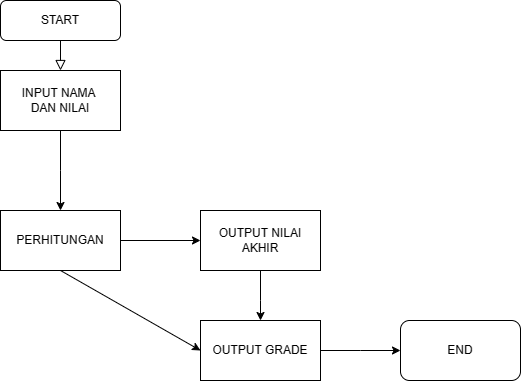

The diagram above was exported from draw.io. Its source (the exported page's mxGraphModel, read from the mxfile embedded in the PNG):
<mxGraphModel dx="872" dy="491" grid="1" gridSize="10" guides="1" tooltips="1" connect="1" arrows="1" fold="1" page="1" pageScale="1" pageWidth="827" pageHeight="1169" math="0" shadow="0">
  <root>
    <mxCell id="WIyWlLk6GJQsqaUBKTNV-0" />
    <mxCell id="WIyWlLk6GJQsqaUBKTNV-1" parent="WIyWlLk6GJQsqaUBKTNV-0" />
    <mxCell id="WIyWlLk6GJQsqaUBKTNV-2" value="" style="rounded=0;html=1;jettySize=auto;orthogonalLoop=1;fontSize=11;endArrow=block;endFill=0;endSize=8;strokeWidth=1;shadow=0;labelBackgroundColor=none;edgeStyle=orthogonalEdgeStyle;" parent="WIyWlLk6GJQsqaUBKTNV-1" source="WIyWlLk6GJQsqaUBKTNV-3" edge="1">
      <mxGeometry relative="1" as="geometry">
        <mxPoint x="220" y="150" as="targetPoint" />
      </mxGeometry>
    </mxCell>
    <mxCell id="WIyWlLk6GJQsqaUBKTNV-3" value="START" style="rounded=1;whiteSpace=wrap;html=1;fontSize=12;glass=0;strokeWidth=1;shadow=0;" parent="WIyWlLk6GJQsqaUBKTNV-1" vertex="1">
      <mxGeometry x="160" y="80" width="120" height="40" as="geometry" />
    </mxCell>
    <mxCell id="xFxzmMS3L7iTCAoh05-M-1" value="" style="edgeStyle=orthogonalEdgeStyle;rounded=0;orthogonalLoop=1;jettySize=auto;html=1;entryX=0.5;entryY=0;entryDx=0;entryDy=0;" edge="1" parent="WIyWlLk6GJQsqaUBKTNV-1" source="xFxzmMS3L7iTCAoh05-M-0">
      <mxGeometry relative="1" as="geometry">
        <mxPoint x="220" y="290" as="targetPoint" />
        <Array as="points" />
      </mxGeometry>
    </mxCell>
    <mxCell id="xFxzmMS3L7iTCAoh05-M-0" value="INPUT NAMA&amp;nbsp;&lt;div&gt;DAN NILAI&lt;/div&gt;" style="rounded=0;whiteSpace=wrap;html=1;" vertex="1" parent="WIyWlLk6GJQsqaUBKTNV-1">
      <mxGeometry x="160" y="150" width="120" height="60" as="geometry" />
    </mxCell>
    <mxCell id="xFxzmMS3L7iTCAoh05-M-2" value="PERHITUNGAN" style="rounded=0;whiteSpace=wrap;html=1;" vertex="1" parent="WIyWlLk6GJQsqaUBKTNV-1">
      <mxGeometry x="160" y="290" width="120" height="60" as="geometry" />
    </mxCell>
    <mxCell id="xFxzmMS3L7iTCAoh05-M-4" value="" style="endArrow=classic;html=1;rounded=0;exitX=1;exitY=0.5;exitDx=0;exitDy=0;" edge="1" parent="WIyWlLk6GJQsqaUBKTNV-1" source="xFxzmMS3L7iTCAoh05-M-2">
      <mxGeometry width="50" height="50" relative="1" as="geometry">
        <mxPoint x="390" y="340" as="sourcePoint" />
        <mxPoint x="360" y="320" as="targetPoint" />
        <Array as="points">
          <mxPoint x="360" y="320" />
        </Array>
      </mxGeometry>
    </mxCell>
    <mxCell id="xFxzmMS3L7iTCAoh05-M-7" value="" style="edgeStyle=orthogonalEdgeStyle;rounded=0;orthogonalLoop=1;jettySize=auto;html=1;" edge="1" parent="WIyWlLk6GJQsqaUBKTNV-1" source="xFxzmMS3L7iTCAoh05-M-5" target="xFxzmMS3L7iTCAoh05-M-6">
      <mxGeometry relative="1" as="geometry">
        <Array as="points">
          <mxPoint x="420" y="380" />
          <mxPoint x="420" y="380" />
        </Array>
      </mxGeometry>
    </mxCell>
    <mxCell id="xFxzmMS3L7iTCAoh05-M-5" value="OUTPUT NILAI AKHIR" style="rounded=0;whiteSpace=wrap;html=1;" vertex="1" parent="WIyWlLk6GJQsqaUBKTNV-1">
      <mxGeometry x="360" y="290" width="120" height="60" as="geometry" />
    </mxCell>
    <mxCell id="xFxzmMS3L7iTCAoh05-M-6" value="OUTPUT GRADE" style="rounded=0;whiteSpace=wrap;html=1;" vertex="1" parent="WIyWlLk6GJQsqaUBKTNV-1">
      <mxGeometry x="360" y="400" width="120" height="60" as="geometry" />
    </mxCell>
    <mxCell id="xFxzmMS3L7iTCAoh05-M-8" value="" style="endArrow=classic;html=1;rounded=0;" edge="1" parent="WIyWlLk6GJQsqaUBKTNV-1" target="xFxzmMS3L7iTCAoh05-M-9">
      <mxGeometry width="50" height="50" relative="1" as="geometry">
        <mxPoint x="480" y="430" as="sourcePoint" />
        <mxPoint x="260" y="430" as="targetPoint" />
        <Array as="points">
          <mxPoint x="520" y="430" />
        </Array>
      </mxGeometry>
    </mxCell>
    <mxCell id="xFxzmMS3L7iTCAoh05-M-9" value="END" style="rounded=1;whiteSpace=wrap;html=1;" vertex="1" parent="WIyWlLk6GJQsqaUBKTNV-1">
      <mxGeometry x="560" y="400" width="120" height="60" as="geometry" />
    </mxCell>
    <mxCell id="xFxzmMS3L7iTCAoh05-M-10" value="" style="endArrow=classic;html=1;rounded=0;exitX=0.5;exitY=1;exitDx=0;exitDy=0;entryX=0;entryY=0.5;entryDx=0;entryDy=0;" edge="1" parent="WIyWlLk6GJQsqaUBKTNV-1" source="xFxzmMS3L7iTCAoh05-M-2" target="xFxzmMS3L7iTCAoh05-M-6">
      <mxGeometry width="50" height="50" relative="1" as="geometry">
        <mxPoint x="390" y="340" as="sourcePoint" />
        <mxPoint x="440" y="290" as="targetPoint" />
      </mxGeometry>
    </mxCell>
  </root>
</mxGraphModel>